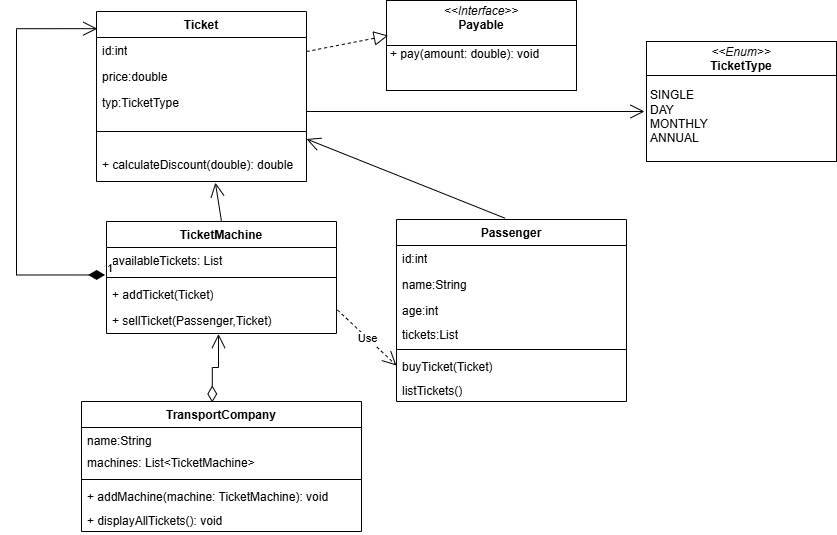

The diagram above was exported from draw.io. Its source (the exported page's mxGraphModel, read from the mxfile embedded in the PNG):
<mxGraphModel dx="1006" dy="507" grid="1" gridSize="10" guides="1" tooltips="1" connect="1" arrows="1" fold="1" page="1" pageScale="1" pageWidth="827" pageHeight="1169" math="0" shadow="0">
  <root>
    <mxCell id="0" />
    <mxCell id="1" parent="0" />
    <mxCell id="Sl34OFlKLFIPJBUZR6-9-1" value="Ticket" style="swimlane;fontStyle=1;align=center;verticalAlign=top;childLayout=stackLayout;horizontal=1;startSize=26;horizontalStack=0;resizeParent=1;resizeParentMax=0;resizeLast=0;collapsible=1;marginBottom=0;whiteSpace=wrap;html=1;" vertex="1" parent="1">
      <mxGeometry x="190" y="141" width="210" height="170" as="geometry" />
    </mxCell>
    <mxCell id="Sl34OFlKLFIPJBUZR6-9-5" value="id:int" style="text;strokeColor=none;fillColor=none;align=left;verticalAlign=top;spacingLeft=4;spacingRight=4;overflow=hidden;rotatable=0;points=[[0,0.5],[1,0.5]];portConstraint=eastwest;whiteSpace=wrap;html=1;" vertex="1" parent="Sl34OFlKLFIPJBUZR6-9-1">
      <mxGeometry y="26" width="210" height="26" as="geometry" />
    </mxCell>
    <mxCell id="Sl34OFlKLFIPJBUZR6-9-6" value="price:double" style="text;strokeColor=none;fillColor=none;align=left;verticalAlign=top;spacingLeft=4;spacingRight=4;overflow=hidden;rotatable=0;points=[[0,0.5],[1,0.5]];portConstraint=eastwest;whiteSpace=wrap;html=1;" vertex="1" parent="Sl34OFlKLFIPJBUZR6-9-1">
      <mxGeometry y="52" width="210" height="26" as="geometry" />
    </mxCell>
    <mxCell id="Sl34OFlKLFIPJBUZR6-9-2" value="typ:TicketType" style="text;strokeColor=none;fillColor=none;align=left;verticalAlign=top;spacingLeft=4;spacingRight=4;overflow=hidden;rotatable=0;points=[[0,0.5],[1,0.5]];portConstraint=eastwest;whiteSpace=wrap;html=1;" vertex="1" parent="Sl34OFlKLFIPJBUZR6-9-1">
      <mxGeometry y="78" width="210" height="22" as="geometry" />
    </mxCell>
    <mxCell id="Sl34OFlKLFIPJBUZR6-9-3" value="" style="line;strokeWidth=1;fillColor=none;align=left;verticalAlign=middle;spacingTop=-1;spacingLeft=3;spacingRight=3;rotatable=0;labelPosition=right;points=[];portConstraint=eastwest;strokeColor=inherit;" vertex="1" parent="Sl34OFlKLFIPJBUZR6-9-1">
      <mxGeometry y="100" width="210" height="40" as="geometry" />
    </mxCell>
    <mxCell id="Sl34OFlKLFIPJBUZR6-9-4" value="+ calculateDiscount(double): double" style="text;strokeColor=none;fillColor=none;align=left;verticalAlign=top;spacingLeft=4;spacingRight=4;overflow=hidden;rotatable=0;points=[[0,0.5],[1,0.5]];portConstraint=eastwest;whiteSpace=wrap;html=1;" vertex="1" parent="Sl34OFlKLFIPJBUZR6-9-1">
      <mxGeometry y="140" width="210" height="30" as="geometry" />
    </mxCell>
    <mxCell id="Sl34OFlKLFIPJBUZR6-9-7" value="Passenger" style="swimlane;fontStyle=1;align=center;verticalAlign=top;childLayout=stackLayout;horizontal=1;startSize=26;horizontalStack=0;resizeParent=1;resizeParentMax=0;resizeLast=0;collapsible=1;marginBottom=0;whiteSpace=wrap;html=1;" vertex="1" parent="1">
      <mxGeometry x="490" y="349" width="230" height="182" as="geometry" />
    </mxCell>
    <mxCell id="Sl34OFlKLFIPJBUZR6-9-8" value="id:int" style="text;strokeColor=none;fillColor=none;align=left;verticalAlign=top;spacingLeft=4;spacingRight=4;overflow=hidden;rotatable=0;points=[[0,0.5],[1,0.5]];portConstraint=eastwest;whiteSpace=wrap;html=1;" vertex="1" parent="Sl34OFlKLFIPJBUZR6-9-7">
      <mxGeometry y="26" width="230" height="26" as="geometry" />
    </mxCell>
    <mxCell id="Sl34OFlKLFIPJBUZR6-9-9" value="name:String" style="text;strokeColor=none;fillColor=none;align=left;verticalAlign=top;spacingLeft=4;spacingRight=4;overflow=hidden;rotatable=0;points=[[0,0.5],[1,0.5]];portConstraint=eastwest;whiteSpace=wrap;html=1;" vertex="1" parent="Sl34OFlKLFIPJBUZR6-9-7">
      <mxGeometry y="52" width="230" height="26" as="geometry" />
    </mxCell>
    <mxCell id="Sl34OFlKLFIPJBUZR6-9-10" value="age:int&lt;div&gt;&lt;br&gt;&lt;/div&gt;" style="text;strokeColor=none;fillColor=none;align=left;verticalAlign=top;spacingLeft=4;spacingRight=4;overflow=hidden;rotatable=0;points=[[0,0.5],[1,0.5]];portConstraint=eastwest;whiteSpace=wrap;html=1;" vertex="1" parent="Sl34OFlKLFIPJBUZR6-9-7">
      <mxGeometry y="78" width="230" height="24" as="geometry" />
    </mxCell>
    <mxCell id="Sl34OFlKLFIPJBUZR6-9-15" value="&lt;div&gt;tickets:List&lt;/div&gt;" style="text;strokeColor=none;fillColor=none;align=left;verticalAlign=top;spacingLeft=4;spacingRight=4;overflow=hidden;rotatable=0;points=[[0,0.5],[1,0.5]];portConstraint=eastwest;whiteSpace=wrap;html=1;" vertex="1" parent="Sl34OFlKLFIPJBUZR6-9-7">
      <mxGeometry y="102" width="230" height="24" as="geometry" />
    </mxCell>
    <mxCell id="Sl34OFlKLFIPJBUZR6-9-11" value="" style="line;strokeWidth=1;fillColor=none;align=left;verticalAlign=middle;spacingTop=-1;spacingLeft=3;spacingRight=3;rotatable=0;labelPosition=right;points=[];portConstraint=eastwest;strokeColor=inherit;" vertex="1" parent="Sl34OFlKLFIPJBUZR6-9-7">
      <mxGeometry y="126" width="230" height="8" as="geometry" />
    </mxCell>
    <mxCell id="Sl34OFlKLFIPJBUZR6-9-29" value="buyTicket(Ticket)" style="text;strokeColor=none;fillColor=none;align=left;verticalAlign=top;spacingLeft=4;spacingRight=4;overflow=hidden;rotatable=0;points=[[0,0.5],[1,0.5]];portConstraint=eastwest;whiteSpace=wrap;html=1;" vertex="1" parent="Sl34OFlKLFIPJBUZR6-9-7">
      <mxGeometry y="134" width="230" height="24" as="geometry" />
    </mxCell>
    <mxCell id="Sl34OFlKLFIPJBUZR6-9-31" value="listTickets()" style="text;strokeColor=none;fillColor=none;align=left;verticalAlign=top;spacingLeft=4;spacingRight=4;overflow=hidden;rotatable=0;points=[[0,0.5],[1,0.5]];portConstraint=eastwest;whiteSpace=wrap;html=1;" vertex="1" parent="Sl34OFlKLFIPJBUZR6-9-7">
      <mxGeometry y="158" width="230" height="24" as="geometry" />
    </mxCell>
    <mxCell id="Sl34OFlKLFIPJBUZR6-9-20" value="TicketMachine" style="swimlane;fontStyle=1;align=center;verticalAlign=top;childLayout=stackLayout;horizontal=1;startSize=26;horizontalStack=0;resizeParent=1;resizeParentMax=0;resizeLast=0;collapsible=1;marginBottom=0;whiteSpace=wrap;html=1;" vertex="1" parent="1">
      <mxGeometry x="200" y="351" width="230" height="112" as="geometry" />
    </mxCell>
    <mxCell id="Sl34OFlKLFIPJBUZR6-9-21" value="availableTickets: List" style="text;strokeColor=none;fillColor=none;align=left;verticalAlign=top;spacingLeft=4;spacingRight=4;overflow=hidden;rotatable=0;points=[[0,0.5],[1,0.5]];portConstraint=eastwest;whiteSpace=wrap;html=1;" vertex="1" parent="Sl34OFlKLFIPJBUZR6-9-20">
      <mxGeometry y="26" width="230" height="26" as="geometry" />
    </mxCell>
    <mxCell id="Sl34OFlKLFIPJBUZR6-9-22" value="" style="line;strokeWidth=1;fillColor=none;align=left;verticalAlign=middle;spacingTop=-1;spacingLeft=3;spacingRight=3;rotatable=0;labelPosition=right;points=[];portConstraint=eastwest;strokeColor=inherit;" vertex="1" parent="Sl34OFlKLFIPJBUZR6-9-20">
      <mxGeometry y="52" width="230" height="8" as="geometry" />
    </mxCell>
    <mxCell id="Sl34OFlKLFIPJBUZR6-9-23" value="+ addTicket(Ticket)" style="text;strokeColor=none;fillColor=none;align=left;verticalAlign=top;spacingLeft=4;spacingRight=4;overflow=hidden;rotatable=0;points=[[0,0.5],[1,0.5]];portConstraint=eastwest;whiteSpace=wrap;html=1;" vertex="1" parent="Sl34OFlKLFIPJBUZR6-9-20">
      <mxGeometry y="60" width="230" height="26" as="geometry" />
    </mxCell>
    <mxCell id="Sl34OFlKLFIPJBUZR6-9-24" value="+ sellTicket(Passenger,Ticket)" style="text;strokeColor=none;fillColor=none;align=left;verticalAlign=top;spacingLeft=4;spacingRight=4;overflow=hidden;rotatable=0;points=[[0,0.5],[1,0.5]];portConstraint=eastwest;whiteSpace=wrap;html=1;" vertex="1" parent="Sl34OFlKLFIPJBUZR6-9-20">
      <mxGeometry y="86" width="230" height="26" as="geometry" />
    </mxCell>
    <mxCell id="Sl34OFlKLFIPJBUZR6-9-33" value="TransportCompany       " style="swimlane;fontStyle=1;align=center;verticalAlign=top;childLayout=stackLayout;horizontal=1;startSize=26;horizontalStack=0;resizeParent=1;resizeParentMax=0;resizeLast=0;collapsible=1;marginBottom=0;whiteSpace=wrap;html=1;" vertex="1" parent="1">
      <mxGeometry x="175" y="531" width="280" height="130" as="geometry" />
    </mxCell>
    <mxCell id="Sl34OFlKLFIPJBUZR6-9-34" value="name:String" style="text;strokeColor=none;fillColor=none;align=left;verticalAlign=top;spacingLeft=4;spacingRight=4;overflow=hidden;rotatable=0;points=[[0,0.5],[1,0.5]];portConstraint=eastwest;whiteSpace=wrap;html=1;" vertex="1" parent="Sl34OFlKLFIPJBUZR6-9-33">
      <mxGeometry y="26" width="280" height="22" as="geometry" />
    </mxCell>
    <mxCell id="Sl34OFlKLFIPJBUZR6-9-35" value="machines: List&lt;span class=&quot;hljs-operator&quot;&gt;&amp;lt;&lt;/span&gt;TicketMachine&lt;span class=&quot;hljs-operator&quot;&gt;&amp;gt;&lt;/span&gt;" style="text;strokeColor=none;fillColor=none;align=left;verticalAlign=top;spacingLeft=4;spacingRight=4;overflow=hidden;rotatable=0;points=[[0,0.5],[1,0.5]];portConstraint=eastwest;whiteSpace=wrap;html=1;" vertex="1" parent="Sl34OFlKLFIPJBUZR6-9-33">
      <mxGeometry y="48" width="280" height="26" as="geometry" />
    </mxCell>
    <mxCell id="Sl34OFlKLFIPJBUZR6-9-38" value="" style="line;strokeWidth=1;fillColor=none;align=left;verticalAlign=middle;spacingTop=-1;spacingLeft=3;spacingRight=3;rotatable=0;labelPosition=right;points=[];portConstraint=eastwest;strokeColor=inherit;" vertex="1" parent="Sl34OFlKLFIPJBUZR6-9-33">
      <mxGeometry y="74" width="280" height="8" as="geometry" />
    </mxCell>
    <mxCell id="Sl34OFlKLFIPJBUZR6-9-39" value="&lt;span class=&quot;hljs-operator&quot;&gt;+&lt;/span&gt; addMachine(machine: TicketMachine): void&amp;nbsp;&amp;nbsp;" style="text;strokeColor=none;fillColor=none;align=left;verticalAlign=top;spacingLeft=4;spacingRight=4;overflow=hidden;rotatable=0;points=[[0,0.5],[1,0.5]];portConstraint=eastwest;whiteSpace=wrap;html=1;" vertex="1" parent="Sl34OFlKLFIPJBUZR6-9-33">
      <mxGeometry y="82" width="280" height="24" as="geometry" />
    </mxCell>
    <mxCell id="Sl34OFlKLFIPJBUZR6-9-41" value="&lt;span class=&quot;hljs-operator&quot;&gt;+&lt;/span&gt; displayAllTickets(): void&amp;nbsp;" style="text;strokeColor=none;fillColor=none;align=left;verticalAlign=top;spacingLeft=4;spacingRight=4;overflow=hidden;rotatable=0;points=[[0,0.5],[1,0.5]];portConstraint=eastwest;whiteSpace=wrap;html=1;" vertex="1" parent="Sl34OFlKLFIPJBUZR6-9-33">
      <mxGeometry y="106" width="280" height="24" as="geometry" />
    </mxCell>
    <mxCell id="Sl34OFlKLFIPJBUZR6-9-44" value="&lt;p style=&quot;margin:0px;margin-top:4px;text-align:center;&quot;&gt;&lt;i&gt;&amp;lt;&amp;lt;Interface&amp;gt;&amp;gt;&lt;/i&gt;&lt;br&gt;&lt;b&gt;Payable&lt;/b&gt;&lt;/p&gt;&lt;p style=&quot;margin:0px;margin-left:4px;&quot;&gt;&lt;br&gt;&lt;span class=&quot;hljs-operator&quot;&gt;+&lt;/span&gt; pay(amount: &lt;span class=&quot;hljs-keyword&quot;&gt;double&lt;/span&gt;): void&lt;/p&gt;" style="verticalAlign=top;align=left;overflow=fill;html=1;whiteSpace=wrap;" vertex="1" parent="1">
      <mxGeometry x="480" y="130" width="190" height="90" as="geometry" />
    </mxCell>
    <mxCell id="Sl34OFlKLFIPJBUZR6-9-45" value="" style="line;strokeWidth=1;fillColor=none;align=left;verticalAlign=middle;spacingTop=-1;spacingLeft=3;spacingRight=3;rotatable=0;labelPosition=right;points=[];portConstraint=eastwest;strokeColor=inherit;" vertex="1" parent="1">
      <mxGeometry x="480" y="171" width="190" height="8" as="geometry" />
    </mxCell>
    <mxCell id="Sl34OFlKLFIPJBUZR6-9-46" value="&lt;p style=&quot;margin:0px;margin-top:4px;text-align:center;&quot;&gt;&lt;i&gt;&amp;lt;&amp;lt;Enum&amp;gt;&amp;gt;&lt;/i&gt;&lt;br&gt;&lt;b&gt;TicketType&lt;/b&gt;&lt;/p&gt;&lt;p style=&quot;margin:0px;margin-left:4px;&quot;&gt;&lt;br&gt;SINGLE&amp;nbsp; &amp;nbsp;&lt;/p&gt;&lt;p style=&quot;margin:0px;margin-left:4px;&quot;&gt;&lt;span style=&quot;background-color: transparent; color: light-dark(rgb(0, 0, 0), rgb(255, 255, 255));&quot;&gt;DAY&lt;/span&gt;&amp;nbsp;&amp;nbsp; &amp;nbsp; &amp;nbsp; &amp;nbsp;&amp;nbsp;&lt;/p&gt;&lt;p style=&quot;margin:0px;margin-left:4px;&quot;&gt;MONTHLY&lt;/p&gt;&lt;p style=&quot;margin:0px;margin-left:4px;&quot;&gt;ANNUAL&amp;nbsp; &amp;nbsp; &amp;nbsp; &amp;nbsp; &amp;nbsp; &amp;nbsp; &amp;nbsp;&lt;/p&gt;&lt;p style=&quot;margin:0px;margin-left:4px;&quot;&gt;&amp;nbsp; &amp;nbsp; &amp;nbsp; &amp;nbsp; &amp;nbsp; &amp;nbsp;&amp;nbsp;&lt;/p&gt;" style="verticalAlign=top;align=left;overflow=fill;html=1;whiteSpace=wrap;" vertex="1" parent="1">
      <mxGeometry x="740" y="171" width="190" height="120" as="geometry" />
    </mxCell>
    <mxCell id="Sl34OFlKLFIPJBUZR6-9-48" value="" style="line;strokeWidth=1;fillColor=none;align=left;verticalAlign=middle;spacingTop=-1;spacingLeft=3;spacingRight=3;rotatable=0;labelPosition=right;points=[];portConstraint=eastwest;strokeColor=inherit;" vertex="1" parent="1">
      <mxGeometry x="740" y="201" width="190" height="8" as="geometry" />
    </mxCell>
    <mxCell id="Sl34OFlKLFIPJBUZR6-9-49" value="" style="endArrow=open;endFill=1;endSize=12;html=1;rounded=0;exitX=0.472;exitY=-0.007;exitDx=0;exitDy=0;exitPerimeter=0;entryX=1;entryY=0.75;entryDx=0;entryDy=0;" edge="1" parent="1" source="Sl34OFlKLFIPJBUZR6-9-7" target="Sl34OFlKLFIPJBUZR6-9-1">
      <mxGeometry width="160" relative="1" as="geometry">
        <mxPoint x="540" y="271" as="sourcePoint" />
        <mxPoint x="700" y="271" as="targetPoint" />
        <Array as="points" />
      </mxGeometry>
    </mxCell>
    <mxCell id="Sl34OFlKLFIPJBUZR6-9-50" value="" style="endArrow=open;endFill=1;endSize=12;html=1;rounded=0;exitX=0.5;exitY=0;exitDx=0;exitDy=0;entryX=0.566;entryY=1.038;entryDx=0;entryDy=0;entryPerimeter=0;" edge="1" parent="1" source="Sl34OFlKLFIPJBUZR6-9-20" target="Sl34OFlKLFIPJBUZR6-9-4">
      <mxGeometry width="160" relative="1" as="geometry">
        <mxPoint x="280" y="351" as="sourcePoint" />
        <mxPoint x="440" y="351" as="targetPoint" />
      </mxGeometry>
    </mxCell>
    <mxCell id="Sl34OFlKLFIPJBUZR6-9-54" value="" style="endArrow=open;html=1;endSize=12;startArrow=diamondThin;startSize=14;startFill=0;edgeStyle=orthogonalEdgeStyle;align=left;verticalAlign=bottom;rounded=0;exitX=0.467;exitY=0.007;exitDx=0;exitDy=0;exitPerimeter=0;entryX=0.487;entryY=1.019;entryDx=0;entryDy=0;entryPerimeter=0;" edge="1" parent="1" source="Sl34OFlKLFIPJBUZR6-9-33" target="Sl34OFlKLFIPJBUZR6-9-24">
      <mxGeometry x="-1" y="3" relative="1" as="geometry">
        <mxPoint x="300" y="501" as="sourcePoint" />
        <mxPoint x="306" y="471" as="targetPoint" />
      </mxGeometry>
    </mxCell>
    <mxCell id="Sl34OFlKLFIPJBUZR6-9-56" value="1" style="endArrow=open;html=1;endSize=12;startArrow=diamondThin;startSize=14;startFill=1;edgeStyle=orthogonalEdgeStyle;align=left;verticalAlign=bottom;rounded=0;entryX=0.004;entryY=0.101;entryDx=0;entryDy=0;entryPerimeter=0;exitX=-0.006;exitY=1.056;exitDx=0;exitDy=0;exitPerimeter=0;" edge="1" parent="1" source="Sl34OFlKLFIPJBUZR6-9-21" target="Sl34OFlKLFIPJBUZR6-9-1">
      <mxGeometry x="-1" y="3" relative="1" as="geometry">
        <mxPoint x="110" y="551" as="sourcePoint" />
        <mxPoint x="130" y="171" as="targetPoint" />
        <Array as="points">
          <mxPoint x="110" y="405" />
          <mxPoint x="110" y="158" />
        </Array>
      </mxGeometry>
    </mxCell>
    <mxCell id="Sl34OFlKLFIPJBUZR6-9-57" value="Use" style="endArrow=open;endSize=12;dashed=1;html=1;rounded=0;entryX=0;entryY=0.5;entryDx=0;entryDy=0;exitX=1.004;exitY=0.093;exitDx=0;exitDy=0;exitPerimeter=0;" edge="1" parent="1" source="Sl34OFlKLFIPJBUZR6-9-24" target="Sl34OFlKLFIPJBUZR6-9-29">
      <mxGeometry width="160" relative="1" as="geometry">
        <mxPoint x="420" y="421" as="sourcePoint" />
        <mxPoint x="580" y="421" as="targetPoint" />
      </mxGeometry>
    </mxCell>
    <mxCell id="Sl34OFlKLFIPJBUZR6-9-58" value="" style="endArrow=block;dashed=1;endFill=0;endSize=12;html=1;rounded=0;entryX=0.009;entryY=0.39;entryDx=0;entryDy=0;entryPerimeter=0;" edge="1" parent="1" target="Sl34OFlKLFIPJBUZR6-9-44">
      <mxGeometry width="160" relative="1" as="geometry">
        <mxPoint x="400" y="181" as="sourcePoint" />
        <mxPoint x="560" y="181" as="targetPoint" />
      </mxGeometry>
    </mxCell>
    <mxCell id="Sl34OFlKLFIPJBUZR6-9-59" value="" style="endArrow=open;endFill=1;endSize=12;html=1;rounded=0;" edge="1" parent="1">
      <mxGeometry width="160" relative="1" as="geometry">
        <mxPoint x="400" y="241" as="sourcePoint" />
        <mxPoint x="738" y="241" as="targetPoint" />
      </mxGeometry>
    </mxCell>
  </root>
</mxGraphModel>